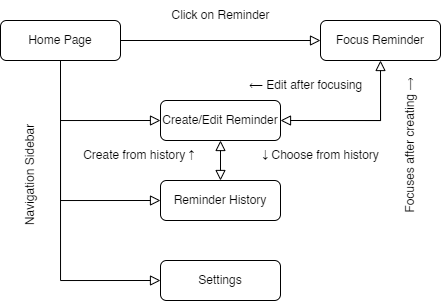

The diagram above was exported from draw.io. Its source (the exported page's mxGraphModel, read from the mxfile embedded in the PNG):
<mxGraphModel dx="981" dy="541" grid="1" gridSize="10" guides="1" tooltips="1" connect="1" arrows="1" fold="1" page="1" pageScale="1" pageWidth="827" pageHeight="1169" math="0" shadow="0">
  <root>
    <mxCell id="WIyWlLk6GJQsqaUBKTNV-0" />
    <mxCell id="WIyWlLk6GJQsqaUBKTNV-1" parent="WIyWlLk6GJQsqaUBKTNV-0" />
    <mxCell id="WIyWlLk6GJQsqaUBKTNV-2" value="" style="rounded=0;html=1;jettySize=auto;orthogonalLoop=1;fontSize=11;endArrow=block;endFill=0;endSize=8;strokeWidth=1;shadow=0;labelBackgroundColor=none;edgeStyle=orthogonalEdgeStyle;entryX=0;entryY=0.5;entryDx=0;entryDy=0;exitX=0.5;exitY=1;exitDx=0;exitDy=0;" parent="WIyWlLk6GJQsqaUBKTNV-1" source="WIyWlLk6GJQsqaUBKTNV-3" edge="1">
      <mxGeometry relative="1" as="geometry">
        <mxPoint x="200" y="130" as="sourcePoint" />
        <mxPoint x="300" y="340.0000000000001" as="targetPoint" />
        <Array as="points">
          <mxPoint x="200" y="340" />
        </Array>
      </mxGeometry>
    </mxCell>
    <mxCell id="WIyWlLk6GJQsqaUBKTNV-3" value="Home Page" style="rounded=1;whiteSpace=wrap;html=1;fontSize=12;glass=0;strokeWidth=1;shadow=0;" parent="WIyWlLk6GJQsqaUBKTNV-1" vertex="1">
      <mxGeometry x="140" y="80" width="120" height="40" as="geometry" />
    </mxCell>
    <mxCell id="WIyWlLk6GJQsqaUBKTNV-7" value="Create/Edit Reminder" style="rounded=1;whiteSpace=wrap;html=1;fontSize=12;glass=0;strokeWidth=1;shadow=0;" parent="WIyWlLk6GJQsqaUBKTNV-1" vertex="1">
      <mxGeometry x="300" y="160" width="120" height="40" as="geometry" />
    </mxCell>
    <mxCell id="WIyWlLk6GJQsqaUBKTNV-11" value="Settings" style="rounded=1;whiteSpace=wrap;html=1;fontSize=12;glass=0;strokeWidth=1;shadow=0;" parent="WIyWlLk6GJQsqaUBKTNV-1" vertex="1">
      <mxGeometry x="300" y="320" width="120" height="40" as="geometry" />
    </mxCell>
    <mxCell id="WIyWlLk6GJQsqaUBKTNV-12" value="Reminder History" style="rounded=1;whiteSpace=wrap;html=1;fontSize=12;glass=0;strokeWidth=1;shadow=0;" parent="WIyWlLk6GJQsqaUBKTNV-1" vertex="1">
      <mxGeometry x="300" y="240" width="120" height="40" as="geometry" />
    </mxCell>
    <mxCell id="o1pQZFgMr1Q1EkuXRMGz-0" value="" style="rounded=0;html=1;jettySize=auto;orthogonalLoop=1;fontSize=11;endArrow=block;endFill=0;endSize=8;strokeWidth=1;shadow=0;labelBackgroundColor=none;edgeStyle=orthogonalEdgeStyle;entryX=0;entryY=0.5;entryDx=0;entryDy=0;" edge="1" parent="WIyWlLk6GJQsqaUBKTNV-1">
      <mxGeometry relative="1" as="geometry">
        <mxPoint x="200" y="160" as="sourcePoint" />
        <mxPoint x="300" y="260.0000000000001" as="targetPoint" />
        <Array as="points">
          <mxPoint x="200" y="260" />
        </Array>
      </mxGeometry>
    </mxCell>
    <mxCell id="o1pQZFgMr1Q1EkuXRMGz-1" value="" style="rounded=0;html=1;jettySize=auto;orthogonalLoop=1;fontSize=11;endArrow=block;endFill=0;endSize=8;strokeWidth=1;shadow=0;labelBackgroundColor=none;edgeStyle=orthogonalEdgeStyle;" edge="1" parent="WIyWlLk6GJQsqaUBKTNV-1">
      <mxGeometry relative="1" as="geometry">
        <mxPoint x="200" y="140" as="sourcePoint" />
        <mxPoint x="300" y="180" as="targetPoint" />
        <Array as="points">
          <mxPoint x="200" y="180" />
        </Array>
      </mxGeometry>
    </mxCell>
    <mxCell id="o1pQZFgMr1Q1EkuXRMGz-2" value="Focus Reminder" style="rounded=1;whiteSpace=wrap;html=1;fontSize=12;glass=0;strokeWidth=1;shadow=0;" vertex="1" parent="WIyWlLk6GJQsqaUBKTNV-1">
      <mxGeometry x="460" y="80" width="120" height="40" as="geometry" />
    </mxCell>
    <mxCell id="o1pQZFgMr1Q1EkuXRMGz-4" value="" style="rounded=0;html=1;jettySize=auto;orthogonalLoop=1;fontSize=11;endArrow=block;endFill=0;endSize=8;strokeWidth=1;shadow=0;labelBackgroundColor=none;edgeStyle=orthogonalEdgeStyle;entryX=0;entryY=0.5;entryDx=0;entryDy=0;" edge="1" parent="WIyWlLk6GJQsqaUBKTNV-1" target="o1pQZFgMr1Q1EkuXRMGz-2">
      <mxGeometry relative="1" as="geometry">
        <mxPoint x="260" y="100" as="sourcePoint" />
        <mxPoint x="360" y="100" as="targetPoint" />
        <Array as="points" />
      </mxGeometry>
    </mxCell>
    <mxCell id="o1pQZFgMr1Q1EkuXRMGz-6" value="Navigation Sidebar" style="text;html=1;align=center;verticalAlign=middle;resizable=0;points=[];autosize=1;strokeColor=none;fillColor=none;rotation=-90;" vertex="1" parent="WIyWlLk6GJQsqaUBKTNV-1">
      <mxGeometry x="110" y="220" width="120" height="30" as="geometry" />
    </mxCell>
    <mxCell id="o1pQZFgMr1Q1EkuXRMGz-7" value="Click on Reminder" style="text;html=1;align=center;verticalAlign=middle;resizable=0;points=[];autosize=1;strokeColor=none;fillColor=none;rotation=0;" vertex="1" parent="WIyWlLk6GJQsqaUBKTNV-1">
      <mxGeometry x="300" y="60" width="120" height="30" as="geometry" />
    </mxCell>
    <mxCell id="o1pQZFgMr1Q1EkuXRMGz-9" value="" style="rounded=0;html=1;jettySize=auto;orthogonalLoop=1;fontSize=11;endArrow=block;endFill=0;endSize=8;strokeWidth=1;shadow=0;labelBackgroundColor=none;edgeStyle=orthogonalEdgeStyle;" edge="1" parent="WIyWlLk6GJQsqaUBKTNV-1">
      <mxGeometry relative="1" as="geometry">
        <mxPoint x="360" y="230" as="sourcePoint" />
        <mxPoint x="360" y="200" as="targetPoint" />
        <Array as="points" />
      </mxGeometry>
    </mxCell>
    <mxCell id="o1pQZFgMr1Q1EkuXRMGz-10" value="" style="rounded=0;html=1;jettySize=auto;orthogonalLoop=1;fontSize=11;endArrow=block;endFill=0;endSize=8;strokeWidth=1;shadow=0;labelBackgroundColor=none;edgeStyle=orthogonalEdgeStyle;" edge="1" parent="WIyWlLk6GJQsqaUBKTNV-1">
      <mxGeometry relative="1" as="geometry">
        <mxPoint x="360" y="210" as="sourcePoint" />
        <mxPoint x="360" y="240" as="targetPoint" />
        <Array as="points" />
      </mxGeometry>
    </mxCell>
    <mxCell id="o1pQZFgMr1Q1EkuXRMGz-12" value="" style="rounded=0;html=1;jettySize=auto;orthogonalLoop=1;fontSize=11;endArrow=block;endFill=0;endSize=8;strokeWidth=1;shadow=0;labelBackgroundColor=none;edgeStyle=orthogonalEdgeStyle;entryX=0.5;entryY=1;entryDx=0;entryDy=0;" edge="1" parent="WIyWlLk6GJQsqaUBKTNV-1" target="o1pQZFgMr1Q1EkuXRMGz-2">
      <mxGeometry relative="1" as="geometry">
        <mxPoint x="430" y="180" as="sourcePoint" />
        <mxPoint x="520" y="180" as="targetPoint" />
        <Array as="points">
          <mxPoint x="520" y="180" />
        </Array>
      </mxGeometry>
    </mxCell>
    <mxCell id="o1pQZFgMr1Q1EkuXRMGz-13" value="" style="rounded=0;html=1;jettySize=auto;orthogonalLoop=1;fontSize=11;endArrow=block;endFill=0;endSize=8;strokeWidth=1;shadow=0;labelBackgroundColor=none;edgeStyle=orthogonalEdgeStyle;" edge="1" parent="WIyWlLk6GJQsqaUBKTNV-1">
      <mxGeometry relative="1" as="geometry">
        <mxPoint x="520" y="130" as="sourcePoint" />
        <mxPoint x="420" y="180" as="targetPoint" />
        <Array as="points">
          <mxPoint x="520" y="180" />
        </Array>
      </mxGeometry>
    </mxCell>
    <mxCell id="o1pQZFgMr1Q1EkuXRMGz-14" value="Focuses after creating ⟶" style="text;html=1;align=center;verticalAlign=middle;resizable=0;points=[];autosize=1;strokeColor=none;fillColor=none;rotation=-90;" vertex="1" parent="WIyWlLk6GJQsqaUBKTNV-1">
      <mxGeometry x="470" y="190" width="160" height="30" as="geometry" />
    </mxCell>
    <mxCell id="o1pQZFgMr1Q1EkuXRMGz-15" value="⟵ Edit after focusing" style="text;html=1;align=center;verticalAlign=middle;resizable=0;points=[];autosize=1;strokeColor=none;fillColor=none;rotation=0;" vertex="1" parent="WIyWlLk6GJQsqaUBKTNV-1">
      <mxGeometry x="375" y="130" width="140" height="30" as="geometry" />
    </mxCell>
    <mxCell id="o1pQZFgMr1Q1EkuXRMGz-16" value="Create from history&amp;nbsp;↑&amp;nbsp;" style="text;html=1;align=center;verticalAlign=middle;resizable=0;points=[];autosize=1;strokeColor=none;fillColor=none;rotation=0;" vertex="1" parent="WIyWlLk6GJQsqaUBKTNV-1">
      <mxGeometry x="210" y="200" width="140" height="30" as="geometry" />
    </mxCell>
    <mxCell id="o1pQZFgMr1Q1EkuXRMGz-17" value="↓ Choose from history" style="text;html=1;align=center;verticalAlign=middle;resizable=0;points=[];autosize=1;strokeColor=none;fillColor=none;rotation=0;" vertex="1" parent="WIyWlLk6GJQsqaUBKTNV-1">
      <mxGeometry x="390" y="200" width="140" height="30" as="geometry" />
    </mxCell>
  </root>
</mxGraphModel>